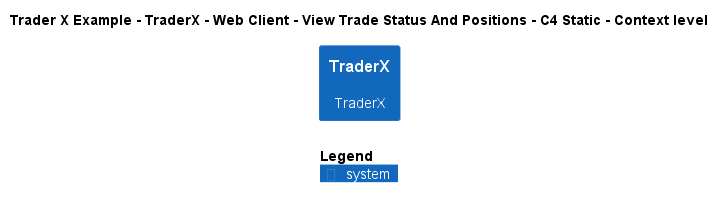

The diagram above was rendered by PlantUML. Its source (embedded in the PNG):
@startuml
!include ..\..\..\..\..\..\..\.c4s\C4_Context.puml

AddElementTag("c4interflow:lifecycle:new", $bgColor=green, $fontColor=#ffffff, $borderColor=green, $shadowing="False")
AddElementTag("c4interflow:lifecycle:changed", $bgColor=orange, $fontColor=#ffffff, $borderColor=orange, $shadowing="False")
AddElementTag("c4interflow:lifecycle:removed", $bgColor=red, $fontColor=#ffffff, $borderColor=red, $shadowing="False")

AddRelTag("c4interflow:lifecycle:new", $textColor=green, $lineColor=green)
AddRelTag("c4interflow:lifecycle:changed", $textColor=orange, $lineColor=orange)
AddRelTag("c4interflow:lifecycle:removed", $textColor=red, $lineColor=red)

SHOW_PERSON_PORTRAIT()
LAYOUT_TOP_DOWN()

skinparam linetype polyline

title Trader X Example - TraderX - Web Client - View Trade Status And Positions - C4 Static - Context level

System(TraderXExample.SoftwareSystems.TraderX, "TraderX", "TraderX")



SHOW_LEGEND()
@enduml